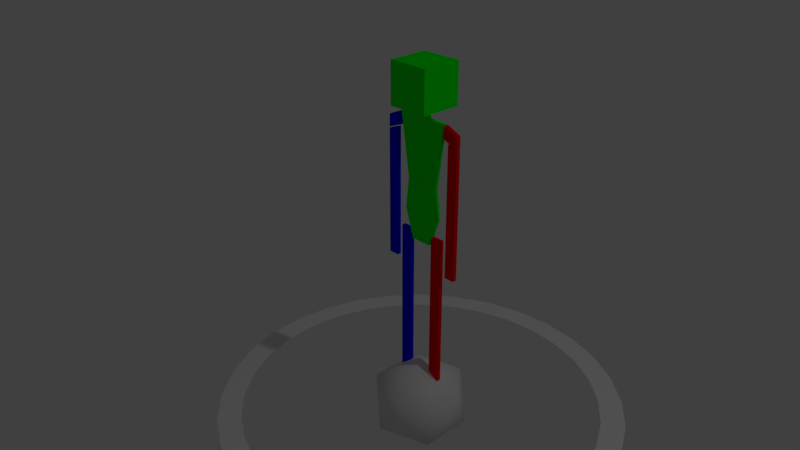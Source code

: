 # Source: human_body.blend  (saved by Blender 2.79.0; exported with 4.5.12 LTS)
import bpy
from mathutils import Matrix  # noqa: F401  (used for matrix-valued properties, if any)

bpy.ops.wm.read_factory_settings(use_empty=True)
scene = bpy.context.scene
scene.name = 'Scene'

# ---- collections
col_collection_1 = bpy.data.collections.new('Collection 1'); scene.collection.children.link(col_collection_1)
col_collection_2 = bpy.data.collections.new('Collection 2'); scene.collection.children.link(col_collection_2)

# ---- materials (node trees are filled in below, after node groups)
mat_red = bpy.data.materials.new('Red')
mat_red.alpha_threshold = 0.0
mat_red.use_transparent_shadow = False
mat_red.diffuse_color = (1.0, 0.0, 0.0, 1.0)
mat_red.roughness = 0.5
mat_red.specular_intensity = 0.0
mat_blue = bpy.data.materials.new('Blue')
mat_blue.alpha_threshold = 0.0
mat_blue.use_transparent_shadow = False
mat_blue.diffuse_color = (0.0, 0.0, 1.0, 1.0)
mat_blue.roughness = 0.5
mat_blue.specular_intensity = 0.0
mat_green = bpy.data.materials.new('Green')
mat_green.alpha_threshold = 0.0
mat_green.use_transparent_shadow = False
mat_green.diffuse_color = (0.0, 1.0, 0.0, 1.0)
mat_green.roughness = 0.5
mat_green.specular_intensity = 0.0
mat_material = bpy.data.materials.new('Material')
mat_material.alpha_threshold = 0.0
mat_material.use_transparent_shadow = False
mat_material.roughness = 0.5
mat_material.line_color = (0.0, 0.0, 0.0, 1.0)

# ---- material node trees

# ---- world
world_world = bpy.data.worlds.new('World'); scene.world = world_world
world_world.color = (0.05088, 0.05088, 0.05088)
world_world.use_sun_shadow = False
world_world.sun_shadow_jitter_overblur = 0.0
world_world.cycles.sampling_method = 'MANUAL'

# ---- cameras
cam_camera = bpy.data.cameras.new('Camera')
cam_camera.clip_end = 100.0
cam_camera.lens = 35.0
cam_camera.sensor_width = 32.0
cam_camera.sensor_height = 18.0
cam_camera.ortho_scale = 7.314
cam_camera.dof.focus_distance = 0.0
cam_camera.dof.aperture_fstop = 128.0

# ---- lights
light_lamp = bpy.data.lights.new('Lamp', 'POINT')
light_lamp.transmission_factor = 0.0
light_lamp.cutoff_distance = 30.0
light_lamp.energy = 100.0
light_lamp.shadow_buffer_clip_start = 1.001
light_lamp.shadow_soft_size = 0.1
light_lamp.shadow_maximum_resolution = 0.006
light_lamp.use_absolute_resolution = True

# ---- meshes
me_cube_031 = bpy.data.meshes.new('Cube.031')
me_cube_031.from_pydata([(-0.6298, -1.1, 0.03268), (-0.6298, -1.1, 0.2327), (-0.6298, 0.1, 0.03268), (-0.6298, 0.1, 0.2327), (-1.23, -1.1, 0.03268), (-1.23, -1.1, 0.2327), (-1.23, 0.1, 0.03268), (-1.23, 0.1, 0.2327), (-1.228, -0.1, 14.17), (-1.324, -0.1, 14.77), (-1.228, 0.1, 14.17), (-1.324, 0.1, 14.77), (-2.046, -0.1, 13.84), (-2.045, -0.1, 14.45), (-2.046, 0.1, 13.84), (-2.045, 0.1, 14.45), (-0.8113, -0.1, 11.79), (-1.271, -0.1, 14.79), (-0.8113, 0.1, 11.79), (-1.271, 0.1, 14.79), (0.8113, -0.1, 11.79), (1.271, -0.1, 14.79), (0.8113, 0.1, 11.79), (1.271, 0.1, 14.79), (-0.3459, -0.1, 14.8), (-0.1989, -0.1, 15.27), (-0.3459, 0.1, 14.8), (-0.1989, 0.1, 15.27), (0.3459, -0.1, 14.8), (0.1989, -0.1, 15.27), (0.3459, 0.1, 14.8), (0.1989, 0.1, 15.27), (-1.0, -1.0, 15.28), (-1.0, -1.0, 17.28), (-1.0, 1.0, 15.28), (-1.0, 1.0, 17.28), (1.0, -1.0, 15.28), (1.0, -1.0, 17.28), (1.0, 1.0, 15.28), (1.0, 1.0, 17.28), (-0.9743, -0.1, 10.27), (-0.8113, -0.1, 11.77), (-0.9743, 0.1, 10.27), (-0.8113, 0.1, 11.77), (0.9743, -0.1, 10.27), (0.8113, -0.1, 11.77), (0.9743, 0.1, 10.27), (0.8113, 0.1, 11.77), (-0.5, -0.1, 8.841), (-0.9743, -0.1, 10.25), (-0.5, 0.1, 8.841), (-0.9743, 0.1, 10.25), (0.5, -0.1, 8.841), (0.9743, -0.1, 10.25), (0.5, 0.1, 8.841), (0.9743, 0.1, 10.25), (1.228, -0.1, 14.17), (1.324, -0.1, 14.77), (1.228, 0.1, 14.17), (1.324, 0.1, 14.77), (2.046, -0.1, 13.84), (2.044, -0.1, 14.45), (2.046, 0.1, 13.84), (2.044, 0.1, 14.45), (1.533, -0.1, 11.36), (1.533, -0.1, 13.98), (1.533, 0.1, 11.36), (1.533, 0.1, 13.98), (2.05, -0.1, 11.36), (2.05, -0.1, 13.78), (2.05, 0.1, 11.36), (2.05, 0.1, 13.78), (1.533, -0.1, 8.346), (1.533, -0.1, 11.35), (1.533, 0.1, 8.346), (1.533, 0.1, 11.35), (2.05, -0.1, 8.346), (2.05, -0.1, 11.35), (2.05, 0.1, 8.346), (2.05, 0.1, 11.35), (1.533, -0.1, 7.584), (1.533, -0.1, 8.334), (1.533, 0.1, 7.584), (1.533, 0.1, 8.334), (2.05, -0.1, 7.584), (2.05, -0.1, 8.334), (2.05, 0.1, 7.584), (2.05, 0.1, 8.334), (-1.533, -0.1, 11.36), (-1.533, -0.1, 13.98), (-1.533, 0.1, 11.36), (-1.533, 0.1, 13.98), (-2.05, -0.1, 11.36), (-2.05, -0.1, 13.78), (-2.05, 0.1, 11.36), (-2.05, 0.1, 13.78), (-1.533, -0.1, 8.346), (-1.533, -0.1, 11.35), (-1.533, 0.1, 8.346), (-1.533, 0.1, 11.35), (-2.05, -0.1, 8.346), (-2.05, -0.1, 11.35), (-2.05, 0.1, 8.346), (-2.05, 0.1, 11.35), (-1.533, -0.1, 7.584), (-1.533, -0.1, 8.334), (-1.533, 0.1, 7.584), (-1.533, 0.1, 8.334), (-2.05, -0.1, 7.584), (-2.05, -0.1, 8.334), (-2.05, 0.1, 7.584), (-2.05, 0.1, 8.334), (0.6361, -0.1, 4.782), (0.6361, -0.1, 9.282), (0.6361, 0.1, 4.782), (0.6361, 0.1, 9.282), (1.221, -0.1, 4.782), (1.221, -0.1, 9.282), (1.221, 0.1, 4.782), (1.221, 0.1, 9.282), (-0.6361, -0.1, 4.782), (-0.6361, -0.1, 9.282), (-0.6361, 0.1, 4.782), (-0.6361, 0.1, 9.282), (-1.221, -0.1, 4.782), (-1.221, -0.1, 9.282), (-1.221, 0.1, 4.782), (-1.221, 0.1, 9.282), (0.6361, -0.1, 0.2679), (0.6361, -0.1, 4.768), (0.6361, 0.1, 0.2679), (0.6361, 0.1, 4.768), (1.221, -0.1, 0.2679), (1.221, -0.1, 4.768), (1.221, 0.1, 0.2679), (1.221, 0.1, 4.768), (-0.6361, -0.1, 0.2679), (-0.6361, -0.1, 4.768), (-0.6361, 0.1, 0.2679), (-0.6361, 0.1, 4.768), (-1.221, -0.1, 0.2679), (-1.221, -0.1, 4.768), (-1.221, 0.1, 0.2679), (-1.221, 0.1, 4.768), (0.6298, -1.1, 0.03268), (0.6298, -1.1, 0.2327), (0.6298, 0.1, 0.03268), (0.6298, 0.1, 0.2327), (1.23, -1.1, 0.03268), (1.23, -1.1, 0.2327), (1.23, 0.1, 0.03268), (1.23, 0.1, 0.2327)], [], [(0, 2, 3, 1), (2, 6, 7, 3), (6, 4, 5, 7), (4, 0, 1, 5), (2, 0, 4, 6), (7, 5, 1, 3), (8, 10, 11, 9), (10, 14, 15, 11), (14, 12, 13, 15), (12, 8, 9, 13), (10, 8, 12, 14), (15, 13, 9, 11), (16, 17, 19, 18), (18, 19, 23, 22), (22, 23, 21, 20), (20, 21, 17, 16), (18, 22, 20, 16), (23, 19, 17, 21), (24, 25, 27, 26), (26, 27, 31, 30), (30, 31, 29, 28), (28, 29, 25, 24), (26, 30, 28, 24), (31, 27, 25, 29), (32, 33, 35, 34), (34, 35, 39, 38), (38, 39, 37, 36), (36, 37, 33, 32), (34, 38, 36, 32), (39, 35, 33, 37), (40, 41, 43, 42), (42, 43, 47, 46), (46, 47, 45, 44), (44, 45, 41, 40), (42, 46, 44, 40), (47, 43, 41, 45), (48, 49, 51, 50), (50, 51, 55, 54), (54, 55, 53, 52), (52, 53, 49, 48), (50, 54, 52, 48), (55, 51, 49, 53), (56, 57, 59, 58), (58, 59, 63, 62), (62, 63, 61, 60), (60, 61, 57, 56), (58, 62, 60, 56), (63, 59, 57, 61), (64, 65, 67, 66), (66, 67, 71, 70), (70, 71, 69, 68), (68, 69, 65, 64), (66, 70, 68, 64), (71, 67, 65, 69), (72, 73, 75, 74), (74, 75, 79, 78), (78, 79, 77, 76), (76, 77, 73, 72), (74, 78, 76, 72), (79, 75, 73, 77), (80, 81, 83, 82), (82, 83, 87, 86), (86, 87, 85, 84), (84, 85, 81, 80), (82, 86, 84, 80), (87, 83, 81, 85), (88, 90, 91, 89), (90, 94, 95, 91), (94, 92, 93, 95), (92, 88, 89, 93), (90, 88, 92, 94), (95, 93, 89, 91), (96, 98, 99, 97), (98, 102, 103, 99), (102, 100, 101, 103), (100, 96, 97, 101), (98, 96, 100, 102), (103, 101, 97, 99), (104, 106, 107, 105), (106, 110, 111, 107), (110, 108, 109, 111), (108, 104, 105, 109), (106, 104, 108, 110), (111, 109, 105, 107), (112, 113, 115, 114), (114, 115, 119, 118), (118, 119, 117, 116), (116, 117, 113, 112), (114, 118, 116, 112), (119, 115, 113, 117), (120, 122, 123, 121), (122, 126, 127, 123), (126, 124, 125, 127), (124, 120, 121, 125), (122, 120, 124, 126), (127, 125, 121, 123), (128, 129, 131, 130), (130, 131, 135, 134), (134, 135, 133, 132), (132, 133, 129, 128), (130, 134, 132, 128), (135, 131, 129, 133), (136, 138, 139, 137), (138, 142, 143, 139), (142, 140, 141, 143), (140, 136, 137, 141), (138, 136, 140, 142), (143, 141, 137, 139), (144, 145, 147, 146), (146, 147, 151, 150), (150, 151, 149, 148), (148, 149, 145, 144), (146, 150, 148, 144), (151, 147, 145, 149)])
me_cube_031.polygons.foreach_set('material_index', [1, 1, 1, 1, 1, 1, 1, 1, 1, 1, 1, 1, 2, 2, 2, 2, 2, 2, 2, 2, 2, 2, 2, 2, 2, 2, 2, 2, 2, 2, 2, 2, 2, 2, 2, 2, 2, 2, 2, 2, 2, 2, 0, 0, 0, 0, 0, 0, 0, 0, 0, 0, 0, 0, 0, 0, 0, 0, 0, 0, 0, 0, 0, 0, 0, 0, 1, 1, 1, 1, 1, 1, 1, 1, 1, 1, 1, 1, 1, 1, 1, 1, 1, 1, 0, 0, 0, 0, 0, 0, 1, 1, 1, 1, 1, 1, 0, 0, 0, 0, 0, 0, 1, 1, 1, 1, 1, 1, 0, 0, 0, 0, 0, 0])
me_cube_031.materials.append(mat_red)
me_cube_031.materials.append(mat_blue)
me_cube_031.materials.append(mat_green)
me_cube_031.use_remesh_preserve_volume = False
me_cube_031.use_remesh_preserve_attributes = False
me_cube_031.use_mirror_vertex_groups = False
me_cube_031.update()
me_cube = bpy.data.meshes.new('Cube')
me_cube.from_pydata([(0.2924, 0.1706, -1.0), (0.2924, -0.1706, -1.0), (-0.2924, -0.1706, -1.0), (-0.2924, 0.1706, -1.0), (0.2924, 0.1706, 0.86), (0.2924, -0.1706, 0.86), (-0.2924, -0.1706, 0.86), (-0.2924, 0.1706, 0.86)], [], [(0, 1, 2, 3), (4, 7, 6, 5), (0, 4, 5, 1), (1, 5, 6, 2), (2, 6, 7, 3), (4, 0, 3, 7)])
me_cube.materials.append(mat_material)
me_cube.use_remesh_preserve_volume = False
me_cube.use_remesh_preserve_attributes = False
me_cube.use_mirror_vertex_groups = False
me_cube.update()
me_circle = bpy.data.meshes.new('Circle')
me_circle.from_pydata([(0.0, 1.0, 0.0), (-0.1951, 0.9808, 0.0), (-0.3827, 0.9239, 0.0), (-0.5556, 0.8315, 0.0), (-0.7071, 0.7071, 0.0), (-0.8315, 0.5556, 0.0), (-0.9239, 0.3827, 0.0), (-0.9808, 0.1951, 0.0), (-1.0, 7.55e-08, 0.0), (-0.9808, -0.1951, 0.0), (-0.9239, -0.3827, 0.0), (-0.8315, -0.5556, 0.0), (-0.7071, -0.7071, 0.0), (-0.5556, -0.8315, 0.0), (-0.3827, -0.9239, 0.0), (-0.1951, -0.9808, 0.0), (3.258e-07, -1.0, 0.0), (0.1951, -0.9808, 0.0), (0.3827, -0.9239, 0.0), (0.5556, -0.8315, 0.0), (0.7071, -0.7071, 0.0), (0.8315, -0.5556, 0.0), (0.9239, -0.3827, 0.0), (0.9808, -0.1951, 0.0), (1.0, 9.656e-07, 0.0), (0.9808, 0.1951, 0.0), (0.9239, 0.3827, 0.0), (0.8315, 0.5556, 0.0), (0.7071, 0.7071, 0.0), (0.5556, 0.8315, 0.0), (0.3827, 0.9239, 0.0), (0.1951, 0.9808, 0.0), (-0.1725, 0.8672, 0.0), (4.421e-08, 0.8842, 0.0), (-0.3384, 0.8169, 0.0), (-0.4912, 0.7352, 0.0), (-0.6252, 0.6252, 0.0), (-0.7352, 0.4912, 0.0), (-0.8169, 0.3384, 0.0), (-0.8672, 0.1725, 0.0), (-0.8842, 5.773e-08, 0.0), (-0.8672, -0.1725, 0.0), (-0.8169, -0.3384, 0.0), (-0.7352, -0.4912, 0.0), (-0.6252, -0.6252, 0.0), (-0.4912, -0.7352, 0.0), (-0.3384, -0.8169, 0.0), (-0.1725, -0.8672, 0.0), (2.903e-07, -0.8842, 0.0), (0.1725, -0.8672, 0.0), (0.3384, -0.8169, 0.0), (0.4912, -0.7352, 0.0), (0.6252, -0.6252, 0.0), (0.7352, -0.4912, 0.0), (0.8169, -0.3384, 0.0), (0.8672, -0.1725, 0.0), (0.8842, 8.59e-07, 0.0), (0.8672, 0.1725, 0.0), (0.8169, 0.3384, 0.0), (0.7352, 0.4912, 0.0), (0.6252, 0.6252, 0.0), (0.4912, 0.7352, 0.0), (0.3384, 0.8169, 0.0), (0.1725, 0.8672, 0.0)], [], [(32, 33, 0, 1), (34, 32, 1, 2), (35, 34, 2, 3), (36, 35, 3, 4), (37, 36, 4, 5), (38, 37, 5, 6), (39, 38, 6, 7), (40, 39, 7, 8), (41, 40, 8, 9), (42, 41, 9, 10), (43, 42, 10, 11), (44, 43, 11, 12), (45, 44, 12, 13), (46, 45, 13, 14), (47, 46, 14, 15), (48, 47, 15, 16), (49, 48, 16, 17), (50, 49, 17, 18), (51, 50, 18, 19), (52, 51, 19, 20), (53, 52, 20, 21), (54, 53, 21, 22), (55, 54, 22, 23), (56, 55, 23, 24), (57, 56, 24, 25), (58, 57, 25, 26), (59, 58, 26, 27), (60, 59, 27, 28), (61, 60, 28, 29), (62, 61, 29, 30), (63, 62, 30, 31), (33, 63, 31, 0)])
me_circle.use_remesh_preserve_volume = False
me_circle.use_remesh_preserve_attributes = False
me_circle.use_mirror_vertex_groups = False
me_circle.update()
me_icosphere = bpy.data.meshes.new('Icosphere')
me_icosphere.from_pydata([(0.0, 0.0, -0.25), (0.1809, -0.1314, -0.1118), (-0.0691, -0.2127, -0.1118), (-0.2236, 0.0, -0.1118), (-0.0691, 0.2127, -0.1118), (0.1809, 0.1314, -0.1118), (0.0691, -0.2127, 0.1118), (-0.1809, -0.1314, 0.1118), (-0.1809, 0.1314, 0.1118), (0.0691, 0.2127, 0.1118), (0.2236, 0.0, 0.1118), (0.0, 0.0, 0.25)], [], [(0, 1, 2), (1, 0, 5), (0, 2, 3), (0, 3, 4), (0, 4, 5), (1, 5, 10), (2, 1, 6), (3, 2, 7), (4, 3, 8), (5, 4, 9), (1, 10, 6), (2, 6, 7), (3, 7, 8), (4, 8, 9), (5, 9, 10), (6, 10, 11), (7, 6, 11), (8, 7, 11), (9, 8, 11), (10, 9, 11)])
me_icosphere.polygons.foreach_set('use_smooth', [True] * 20)
me_icosphere.use_remesh_preserve_volume = False
me_icosphere.use_remesh_preserve_attributes = False
me_icosphere.use_mirror_vertex_groups = False
me_icosphere.update()
arm_armature = bpy.data.armatures.new('Armature')  # bones are not reproduced

# ---- objects
ob_armature = bpy.data.objects.new('Armature', arm_armature)
ob_body = bpy.data.objects.new('body', me_cube_031)
ob_body_boundaries = bpy.data.objects.new('Body Boundaries', me_cube)
ob_lamp = bpy.data.objects.new('Lamp', light_lamp)
ob_camera = bpy.data.objects.new('Camera', cam_camera)
ob_position_model = bpy.data.objects.new('Position Model', me_circle)
ob_pivot_model = bpy.data.objects.new('Pivot Model', me_icosphere)

# ---- transforms, parenting, visibility, modifiers, constraints
ob_armature.location = (0.0, 0.0, 0.0)
ob_armature.show_in_front = True
ob_armature.lineart.crease_threshold = 0.0
ob_body.parent = ob_armature
ob_body.location = (-1.49e-08, 2.22e-16, -1.863e-09)
ob_body.scale = (0.1, 0.1, 0.1)
ob_body.lineart.crease_threshold = 0.0
_vg = ob_body.vertex_groups.new(name='Hips')
_vg.add([48, 49, 50, 51, 52, 53, 54, 55], 1.0, 'REPLACE')
_vg = ob_body.vertex_groups.new(name='Spine')
_vg.add([40, 41, 42, 43, 44, 45, 46, 47], 1.0, 'REPLACE')
_vg = ob_body.vertex_groups.new(name='Chest')
_vg.add([8, 9, 10, 11, 12, 13, 14, 15, 16, 17, 18, 19, 20, 21, 22, 23, 56, 57, 58, 59, 60, 61, 62, 63], 1.0, 'REPLACE')
_vg = ob_body.vertex_groups.new(name='Neck')
_vg.add([24, 25, 26, 27, 28, 29, 30, 31], 1.0, 'REPLACE')
_vg = ob_body.vertex_groups.new(name='Head')
_vg.add([32, 33, 34, 35, 36, 37, 38, 39], 1.0, 'REPLACE')
_vg = ob_body.vertex_groups.new(name='UpperLeg.L')
_vg.add([112, 113, 114, 115, 116, 117, 118, 119], 1.0, 'REPLACE')
_vg = ob_body.vertex_groups.new(name='LowerLeg.L')
_vg.add([128, 129, 130, 131, 132, 133, 134, 135], 1.0, 'REPLACE')
_vg = ob_body.vertex_groups.new(name='Foot.L')
_vg.add([144, 145, 146, 147, 148, 149, 150, 151], 1.0, 'REPLACE')
_vg = ob_body.vertex_groups.new(name='UpperArm.L')
_vg.add([64, 65, 66, 67, 68, 69, 70, 71], 1.0, 'REPLACE')
_vg = ob_body.vertex_groups.new(name='LowerArm.L')
_vg.add([72, 73, 74, 75, 76, 77, 78, 79], 1.0, 'REPLACE')
_vg = ob_body.vertex_groups.new(name='ArmIK.L')
_vg = ob_body.vertex_groups.new(name='Hand.L')
_vg.add([80, 81, 82, 83, 84, 85, 86, 87], 1.0, 'REPLACE')
_vg = ob_body.vertex_groups.new(name='UpperLeg.R')
_vg.add([120, 121, 122, 123, 124, 125, 126, 127], 1.0, 'REPLACE')
_vg = ob_body.vertex_groups.new(name='LowerLeg.R')
_vg.add([136, 137, 138, 139, 140, 141, 142, 143], 1.0, 'REPLACE')
_vg = ob_body.vertex_groups.new(name='Foot.R')
_vg.add([0, 1, 2, 3, 4, 5, 6, 7], 1.0, 'REPLACE')
_vg = ob_body.vertex_groups.new(name='UpperArm.R')
_vg.add([88, 89, 90, 91, 92, 93, 94, 95], 1.0, 'REPLACE')
_vg = ob_body.vertex_groups.new(name='LowerArm.R')
_vg.add([96, 97, 98, 99, 100, 101, 102, 103], 1.0, 'REPLACE')
_vg = ob_body.vertex_groups.new(name='ArmIK.R')
_vg = ob_body.vertex_groups.new(name='Hand.R')
_vg.add([104, 105, 106, 107, 108, 109, 110, 111], 1.0, 'REPLACE')
_m = ob_body.modifiers.new('Armature', 'ARMATURE')
_m.object = ob_armature
ob_body_boundaries.location = (0.0, 0.0, 1.0)
ob_body_boundaries.lock_rotations_4d = False
ob_body_boundaries.empty_display_type = 'ARROWS'
ob_body_boundaries.hide_viewport = True
ob_body_boundaries.hide_select = True
ob_body_boundaries.hide_render = True
ob_body_boundaries.lineart.crease_threshold = 0.0
ob_lamp.location = (4.076, 1.005, 5.904)
ob_lamp.rotation_euler = (0.6503, 0.05522, 1.866)
ob_lamp.lock_rotations_4d = False
ob_lamp.empty_display_type = 'ARROWS'
ob_lamp.color = (0.0, 0.0, 0.0, 0.0)
ob_lamp.lineart.crease_threshold = 0.0
ob_camera.location = (2.501, -2.498, 2.724)
ob_camera.rotation_euler = (1.109, 0.0, 0.8149)
ob_camera.lock_rotations_4d = False
ob_camera.empty_display_type = 'ARROWS'
ob_camera.color = (0.0, 0.0, 0.0, 0.0)
ob_camera.display_type = 'WIRE'
ob_camera.lineart.crease_threshold = 0.0
ob_position_model.location = (0.0, 0.0, 0.0)
ob_position_model.lineart.crease_threshold = 0.0
ob_pivot_model.location = (0.0, 0.0, 0.0)
ob_pivot_model.lineart.crease_threshold = 0.0

# ---- collection membership
col_collection_1.objects.link(ob_armature)
col_collection_1.objects.link(ob_body)
col_collection_1.objects.link(ob_body_boundaries)
col_collection_1.objects.link(ob_lamp)
col_collection_1.objects.link(ob_camera)
col_collection_2.objects.link(ob_position_model)
col_collection_2.objects.link(ob_pivot_model)

# ---- scene / render settings (as saved in the file)
scene.camera = ob_camera
scene.frame_start = 0; scene.frame_end = 119; scene.frame_set(105)
scene.render.engine = 'BLENDER_EEVEE_NEXT'
scene.render.resolution_percentage = 50
scene.render.fps = 60
scene.render.dither_intensity = 0.0
scene.cycles.use_denoising = False
scene.cycles.samples = 128
scene.cycles.sampling_pattern = 'TABULATED_SOBOL'
scene.cycles.use_adaptive_sampling = False
scene.cycles.use_light_tree = False
scene.cycles.blur_glossy = 0.0
scene.cycles.sample_clamp_indirect = 0.0
scene.view_settings.view_transform = 'Standard'
bpy.context.view_layer.update()
